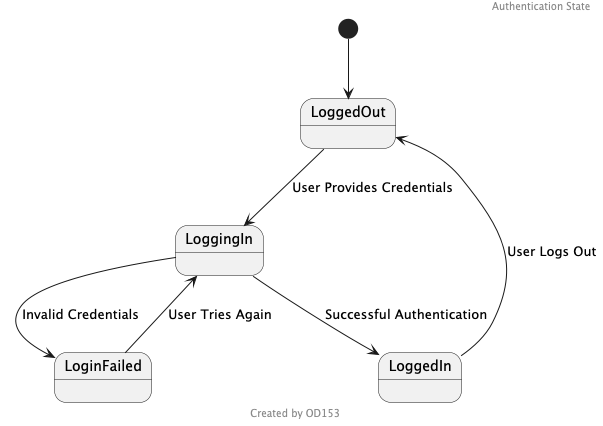

The diagram above was rendered by PlantUML. Its source (embedded in the PNG):
@startuml
header Authentication State
footer Created by OD153
[*] --> LoggedOut
LoggedOut --> LoggingIn : User Provides Credentials
LoggingIn --> LoggedIn : Successful Authentication
LoggingIn --> LoginFailed : Invalid Credentials
LoginFailed --> LoggingIn : User Tries Again
LoggedIn --> LoggedOut : User Logs Out
@enduml